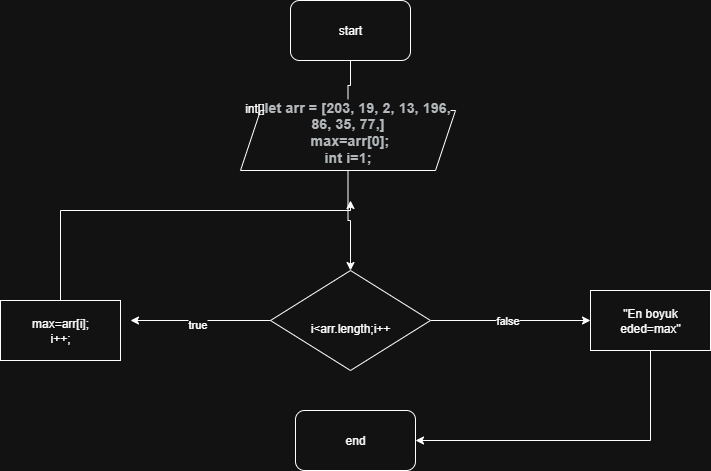

The diagram above was exported from draw.io. Its source (the exported page's mxGraphModel, read from the mxfile embedded in the PNG):
<mxGraphModel dx="1183" dy="676" grid="1" gridSize="10" guides="1" tooltips="1" connect="1" arrows="1" fold="1" page="1" pageScale="1" pageWidth="850" pageHeight="1100" math="0" shadow="0">
  <root>
    <mxCell id="0" />
    <mxCell id="1" parent="0" />
    <mxCell id="UXc04vJwQXL0FjO-PT_B-3" style="edgeStyle=orthogonalEdgeStyle;rounded=0;orthogonalLoop=1;jettySize=auto;html=1;" edge="1" parent="1" source="UXc04vJwQXL0FjO-PT_B-1" target="UXc04vJwQXL0FjO-PT_B-2">
      <mxGeometry relative="1" as="geometry" />
    </mxCell>
    <mxCell id="UXc04vJwQXL0FjO-PT_B-1" value="start" style="rounded=1;whiteSpace=wrap;html=1;" vertex="1" parent="1">
      <mxGeometry x="360" y="10" width="120" height="60" as="geometry" />
    </mxCell>
    <mxCell id="UXc04vJwQXL0FjO-PT_B-9" style="edgeStyle=orthogonalEdgeStyle;rounded=0;orthogonalLoop=1;jettySize=auto;html=1;" edge="1" parent="1" source="UXc04vJwQXL0FjO-PT_B-2" target="UXc04vJwQXL0FjO-PT_B-5">
      <mxGeometry relative="1" as="geometry" />
    </mxCell>
    <mxCell id="UXc04vJwQXL0FjO-PT_B-2" value="int[]&lt;b style=&quot;-webkit-tap-highlight-color: transparent; color: rgb(60, 64, 67); font-family: Roboto, Arial, sans-serif; font-size: 14px; letter-spacing: 0.2px; text-align: start; background-color: rgb(255, 255, 255);&quot;&gt;let arr = [203, 19, 2, 13, 196, 86, 35, 77,]&lt;/b&gt;&lt;div&gt;&lt;b style=&quot;-webkit-tap-highlight-color: transparent; color: rgb(60, 64, 67); font-family: Roboto, Arial, sans-serif; font-size: 14px; letter-spacing: 0.2px; text-align: start; background-color: rgb(255, 255, 255);&quot;&gt;&amp;nbsp;max=arr[0];&lt;/b&gt;&lt;/div&gt;&lt;div&gt;&lt;b style=&quot;-webkit-tap-highlight-color: transparent; color: rgb(60, 64, 67); font-family: Roboto, Arial, sans-serif; font-size: 14px; letter-spacing: 0.2px; text-align: start; background-color: rgb(255, 255, 255);&quot;&gt;int i=1;&lt;/b&gt;&lt;/div&gt;&lt;div&gt;&lt;b style=&quot;-webkit-tap-highlight-color: transparent; color: rgb(60, 64, 67); font-family: Roboto, Arial, sans-serif; font-size: 14px; letter-spacing: 0.2px; text-align: start; background-color: rgb(255, 255, 255);&quot;&gt;&lt;br&gt;&lt;/b&gt;&lt;/div&gt;" style="shape=parallelogram;perimeter=parallelogramPerimeter;whiteSpace=wrap;html=1;fixedSize=1;" vertex="1" parent="1">
      <mxGeometry x="310" y="120" width="215" height="60" as="geometry" />
    </mxCell>
    <mxCell id="UXc04vJwQXL0FjO-PT_B-7" style="edgeStyle=orthogonalEdgeStyle;rounded=0;orthogonalLoop=1;jettySize=auto;html=1;" edge="1" parent="1" source="UXc04vJwQXL0FjO-PT_B-5">
      <mxGeometry relative="1" as="geometry">
        <mxPoint x="200" y="330" as="targetPoint" />
      </mxGeometry>
    </mxCell>
    <mxCell id="UXc04vJwQXL0FjO-PT_B-8" value="true" style="edgeLabel;html=1;align=center;verticalAlign=middle;resizable=0;points=[];" vertex="1" connectable="0" parent="UXc04vJwQXL0FjO-PT_B-7">
      <mxGeometry x="0.0559" y="3" relative="1" as="geometry">
        <mxPoint as="offset" />
      </mxGeometry>
    </mxCell>
    <mxCell id="UXc04vJwQXL0FjO-PT_B-12" style="edgeStyle=orthogonalEdgeStyle;rounded=0;orthogonalLoop=1;jettySize=auto;html=1;entryX=0;entryY=0.5;entryDx=0;entryDy=0;" edge="1" parent="1" source="UXc04vJwQXL0FjO-PT_B-5" target="UXc04vJwQXL0FjO-PT_B-11">
      <mxGeometry relative="1" as="geometry" />
    </mxCell>
    <mxCell id="UXc04vJwQXL0FjO-PT_B-13" value="false" style="edgeLabel;html=1;align=center;verticalAlign=middle;resizable=0;points=[];" vertex="1" connectable="0" parent="UXc04vJwQXL0FjO-PT_B-12">
      <mxGeometry x="-0.0487" y="1" relative="1" as="geometry">
        <mxPoint as="offset" />
      </mxGeometry>
    </mxCell>
    <mxCell id="UXc04vJwQXL0FjO-PT_B-5" value="&lt;br&gt;&lt;div&gt;i&amp;lt;arr.length;i++&lt;/div&gt;" style="rhombus;whiteSpace=wrap;html=1;" vertex="1" parent="1">
      <mxGeometry x="340" y="280" width="160" height="100" as="geometry" />
    </mxCell>
    <mxCell id="UXc04vJwQXL0FjO-PT_B-14" style="edgeStyle=orthogonalEdgeStyle;rounded=0;orthogonalLoop=1;jettySize=auto;html=1;" edge="1" parent="1" source="UXc04vJwQXL0FjO-PT_B-6">
      <mxGeometry relative="1" as="geometry">
        <mxPoint x="420.0000000000002" y="210" as="targetPoint" />
        <Array as="points">
          <mxPoint x="130" y="220" />
          <mxPoint x="420" y="220" />
        </Array>
      </mxGeometry>
    </mxCell>
    <mxCell id="UXc04vJwQXL0FjO-PT_B-6" value="max=arr[i];&lt;div&gt;i++;&lt;/div&gt;" style="rounded=0;whiteSpace=wrap;html=1;" vertex="1" parent="1">
      <mxGeometry x="70" y="310" width="120" height="60" as="geometry" />
    </mxCell>
    <mxCell id="UXc04vJwQXL0FjO-PT_B-16" style="edgeStyle=orthogonalEdgeStyle;rounded=0;orthogonalLoop=1;jettySize=auto;html=1;entryX=1;entryY=0.5;entryDx=0;entryDy=0;" edge="1" parent="1" source="UXc04vJwQXL0FjO-PT_B-11" target="UXc04vJwQXL0FjO-PT_B-15">
      <mxGeometry relative="1" as="geometry">
        <Array as="points">
          <mxPoint x="720" y="450" />
        </Array>
      </mxGeometry>
    </mxCell>
    <mxCell id="UXc04vJwQXL0FjO-PT_B-11" value="&quot;En boyuk eded=max&quot;" style="rounded=0;whiteSpace=wrap;html=1;" vertex="1" parent="1">
      <mxGeometry x="660" y="300" width="120" height="60" as="geometry" />
    </mxCell>
    <mxCell id="UXc04vJwQXL0FjO-PT_B-15" value="end" style="rounded=1;whiteSpace=wrap;html=1;" vertex="1" parent="1">
      <mxGeometry x="365" y="420" width="120" height="60" as="geometry" />
    </mxCell>
  </root>
</mxGraphModel>